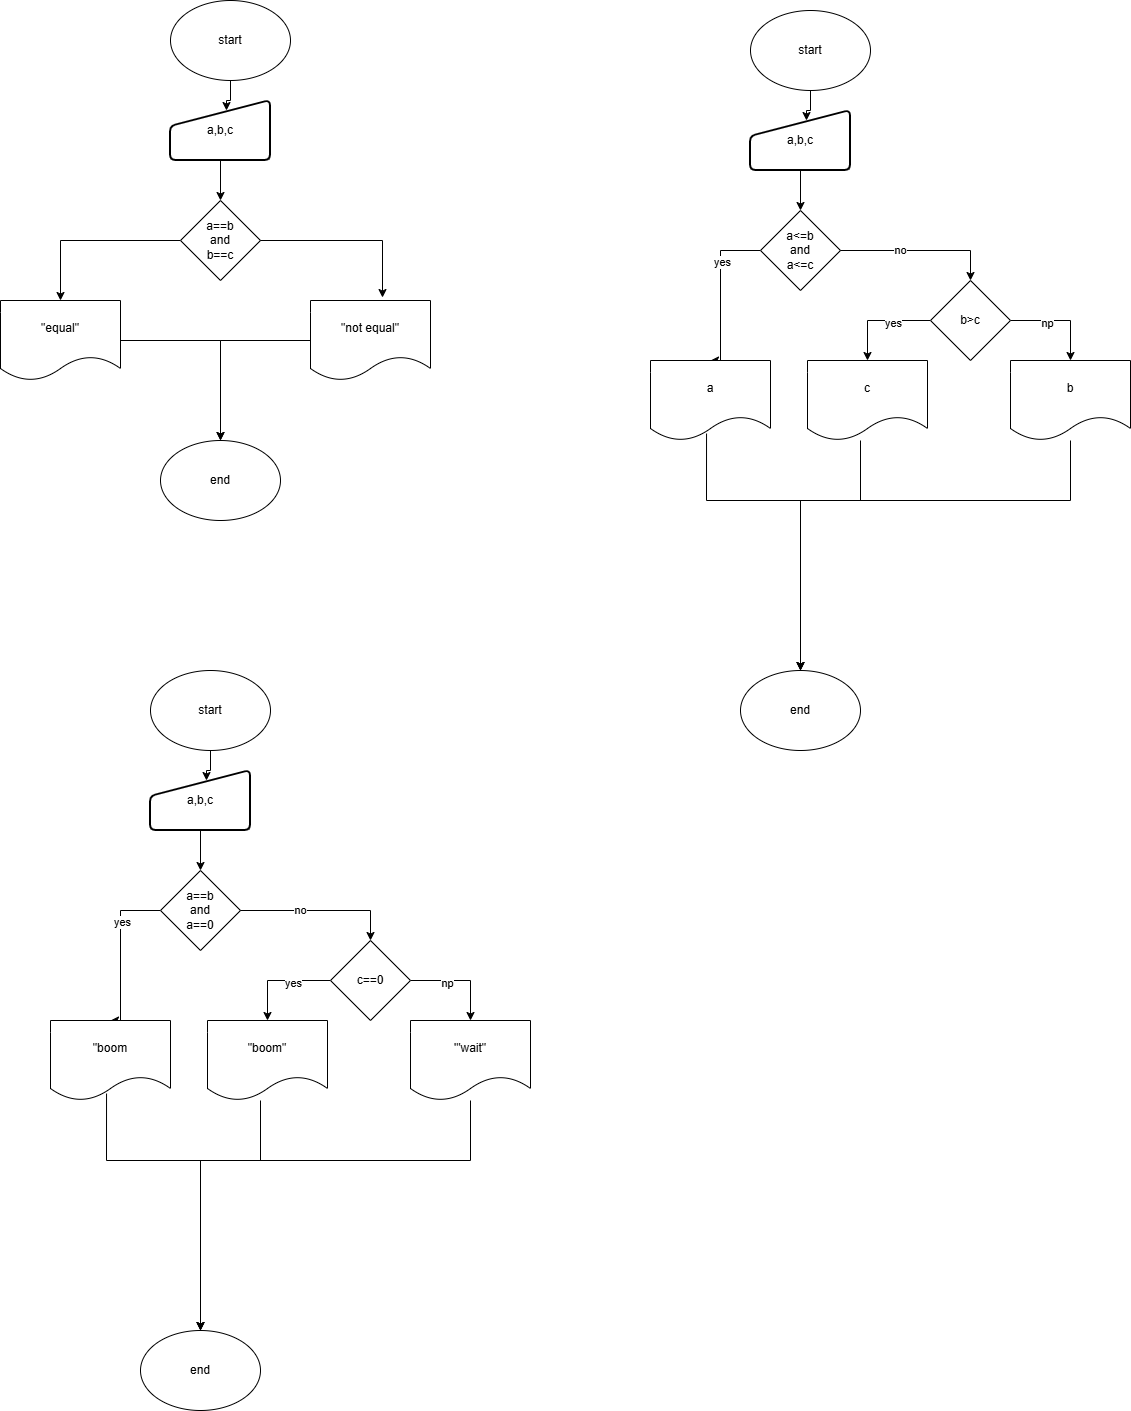

The diagram above was exported from draw.io. Its source (the exported page's mxGraphModel, read from the mxfile embedded in the PNG):
<mxGraphModel dx="1426" dy="743" grid="1" gridSize="10" guides="1" tooltips="1" connect="1" arrows="1" fold="1" page="1" pageScale="1" pageWidth="827" pageHeight="1169" math="0" shadow="0">
  <root>
    <mxCell id="0" />
    <mxCell id="1" parent="0" />
    <mxCell id="SUVAeIop8_8ibmj6QO8a-1" parent="1" style="ellipse;whiteSpace=wrap;html=1;" value="start" vertex="1">
      <mxGeometry height="80" width="120" x="190" y="10" as="geometry" />
    </mxCell>
    <mxCell id="SUVAeIop8_8ibmj6QO8a-2" parent="1" style="ellipse;whiteSpace=wrap;html=1;" value="end" vertex="1">
      <mxGeometry height="80" width="120" x="180" y="450" as="geometry" />
    </mxCell>
    <mxCell id="SUVAeIop8_8ibmj6QO8a-11" edge="1" parent="1" source="SUVAeIop8_8ibmj6QO8a-3" style="edgeStyle=orthogonalEdgeStyle;rounded=0;orthogonalLoop=1;jettySize=auto;html=1;" target="SUVAeIop8_8ibmj6QO8a-2">
      <mxGeometry relative="1" as="geometry" />
    </mxCell>
    <mxCell id="SUVAeIop8_8ibmj6QO8a-3" parent="1" style="shape=document;whiteSpace=wrap;html=1;boundedLbl=1;" value="&quot;not equal&quot;" vertex="1">
      <mxGeometry height="80" width="120" x="330" y="310" as="geometry" />
    </mxCell>
    <mxCell id="SUVAeIop8_8ibmj6QO8a-12" edge="1" parent="1" source="SUVAeIop8_8ibmj6QO8a-4" style="edgeStyle=orthogonalEdgeStyle;rounded=0;orthogonalLoop=1;jettySize=auto;html=1;">
      <mxGeometry relative="1" as="geometry">
        <mxPoint x="240" y="450" as="targetPoint" />
      </mxGeometry>
    </mxCell>
    <mxCell id="SUVAeIop8_8ibmj6QO8a-4" parent="1" style="shape=document;whiteSpace=wrap;html=1;boundedLbl=1;" value="&quot;equal&quot;" vertex="1">
      <mxGeometry height="80" width="120" x="20" y="310" as="geometry" />
    </mxCell>
    <mxCell id="SUVAeIop8_8ibmj6QO8a-9" edge="1" parent="1" source="SUVAeIop8_8ibmj6QO8a-5" style="edgeStyle=orthogonalEdgeStyle;rounded=0;orthogonalLoop=1;jettySize=auto;html=1;" target="SUVAeIop8_8ibmj6QO8a-4">
      <mxGeometry relative="1" as="geometry" />
    </mxCell>
    <mxCell id="SUVAeIop8_8ibmj6QO8a-5" parent="1" style="rhombus;whiteSpace=wrap;html=1;" value="a==b&lt;div&gt;and&lt;/div&gt;&lt;div&gt;b==c&lt;/div&gt;" vertex="1">
      <mxGeometry height="80" width="80" x="200" y="210" as="geometry" />
    </mxCell>
    <mxCell id="SUVAeIop8_8ibmj6QO8a-8" edge="1" parent="1" source="SUVAeIop8_8ibmj6QO8a-6" style="edgeStyle=orthogonalEdgeStyle;rounded=0;orthogonalLoop=1;jettySize=auto;html=1;exitX=0.5;exitY=1;exitDx=0;exitDy=0;entryX=0.5;entryY=0;entryDx=0;entryDy=0;" target="SUVAeIop8_8ibmj6QO8a-5">
      <mxGeometry relative="1" as="geometry" />
    </mxCell>
    <mxCell id="SUVAeIop8_8ibmj6QO8a-6" parent="1" style="html=1;strokeWidth=2;shape=manualInput;whiteSpace=wrap;rounded=1;size=26;arcSize=11;" value="a,b,c" vertex="1">
      <mxGeometry height="60" width="100" x="190" y="110" as="geometry" />
    </mxCell>
    <mxCell id="SUVAeIop8_8ibmj6QO8a-7" edge="1" parent="1" source="SUVAeIop8_8ibmj6QO8a-1" style="edgeStyle=orthogonalEdgeStyle;rounded=0;orthogonalLoop=1;jettySize=auto;html=1;entryX=0.56;entryY=0.167;entryDx=0;entryDy=0;entryPerimeter=0;" target="SUVAeIop8_8ibmj6QO8a-6">
      <mxGeometry relative="1" as="geometry" />
    </mxCell>
    <mxCell id="SUVAeIop8_8ibmj6QO8a-10" edge="1" parent="1" source="SUVAeIop8_8ibmj6QO8a-5" style="edgeStyle=orthogonalEdgeStyle;rounded=0;orthogonalLoop=1;jettySize=auto;html=1;exitX=1;exitY=0.5;exitDx=0;exitDy=0;entryX=0.6;entryY=-0.037;entryDx=0;entryDy=0;entryPerimeter=0;" target="SUVAeIop8_8ibmj6QO8a-3">
      <mxGeometry relative="1" as="geometry" />
    </mxCell>
    <mxCell id="SUVAeIop8_8ibmj6QO8a-13" parent="1" style="ellipse;whiteSpace=wrap;html=1;" value="start" vertex="1">
      <mxGeometry height="80" width="120" x="770" y="20" as="geometry" />
    </mxCell>
    <mxCell id="SUVAeIop8_8ibmj6QO8a-14" parent="1" style="ellipse;whiteSpace=wrap;html=1;" value="end" vertex="1">
      <mxGeometry height="80" width="120" x="760" y="680" as="geometry" />
    </mxCell>
    <mxCell id="SUVAeIop8_8ibmj6QO8a-16" edge="1" parent="1" source="SUVAeIop8_8ibmj6QO8a-35" style="edgeStyle=orthogonalEdgeStyle;rounded=0;orthogonalLoop=1;jettySize=auto;html=1;exitX=0.467;exitY=0.913;exitDx=0;exitDy=0;exitPerimeter=0;">
      <mxGeometry relative="1" as="geometry">
        <Array as="points">
          <mxPoint x="726" y="510" />
          <mxPoint x="820" y="510" />
        </Array>
        <mxPoint x="650" y="410" as="sourcePoint" />
        <mxPoint x="820" y="680" as="targetPoint" />
      </mxGeometry>
    </mxCell>
    <mxCell id="SUVAeIop8_8ibmj6QO8a-17" edge="1" parent="1" source="SUVAeIop8_8ibmj6QO8a-18" style="edgeStyle=orthogonalEdgeStyle;rounded=0;orthogonalLoop=1;jettySize=auto;html=1;entryX=0.5;entryY=0;entryDx=0;entryDy=0;" target="SUVAeIop8_8ibmj6QO8a-35">
      <mxGeometry relative="1" as="geometry">
        <Array as="points">
          <mxPoint x="740" y="260" />
          <mxPoint x="740" y="370" />
        </Array>
        <mxPoint x="660" y="320" as="targetPoint" />
      </mxGeometry>
    </mxCell>
    <mxCell id="SUVAeIop8_8ibmj6QO8a-47" connectable="0" parent="SUVAeIop8_8ibmj6QO8a-17" style="edgeLabel;html=1;align=center;verticalAlign=middle;resizable=0;points=[];" value="yes" vertex="1">
      <mxGeometry relative="1" x="-0.3667" y="1" as="geometry">
        <mxPoint as="offset" />
      </mxGeometry>
    </mxCell>
    <mxCell id="SUVAeIop8_8ibmj6QO8a-18" parent="1" style="rhombus;whiteSpace=wrap;html=1;" value="a&amp;lt;=b&lt;div&gt;and&lt;/div&gt;&lt;div&gt;a&amp;lt;=c&lt;/div&gt;" vertex="1">
      <mxGeometry height="80" width="80" x="780" y="220" as="geometry" />
    </mxCell>
    <mxCell id="SUVAeIop8_8ibmj6QO8a-19" edge="1" parent="1" source="SUVAeIop8_8ibmj6QO8a-20" style="edgeStyle=orthogonalEdgeStyle;rounded=0;orthogonalLoop=1;jettySize=auto;html=1;exitX=0.5;exitY=1;exitDx=0;exitDy=0;entryX=0.5;entryY=0;entryDx=0;entryDy=0;" target="SUVAeIop8_8ibmj6QO8a-18">
      <mxGeometry relative="1" as="geometry" />
    </mxCell>
    <mxCell id="SUVAeIop8_8ibmj6QO8a-20" parent="1" style="html=1;strokeWidth=2;shape=manualInput;whiteSpace=wrap;rounded=1;size=26;arcSize=11;" value="a,b,c" vertex="1">
      <mxGeometry height="60" width="100" x="770" y="120" as="geometry" />
    </mxCell>
    <mxCell id="SUVAeIop8_8ibmj6QO8a-21" edge="1" parent="1" source="SUVAeIop8_8ibmj6QO8a-13" style="edgeStyle=orthogonalEdgeStyle;rounded=0;orthogonalLoop=1;jettySize=auto;html=1;entryX=0.56;entryY=0.167;entryDx=0;entryDy=0;entryPerimeter=0;" target="SUVAeIop8_8ibmj6QO8a-20">
      <mxGeometry relative="1" as="geometry" />
    </mxCell>
    <mxCell id="SUVAeIop8_8ibmj6QO8a-22" edge="1" parent="1" source="SUVAeIop8_8ibmj6QO8a-18" style="edgeStyle=orthogonalEdgeStyle;rounded=0;orthogonalLoop=1;jettySize=auto;html=1;exitX=1;exitY=0.5;exitDx=0;exitDy=0;entryX=0.5;entryY=0;entryDx=0;entryDy=0;" target="SUVAeIop8_8ibmj6QO8a-37">
      <mxGeometry relative="1" as="geometry">
        <Array as="points">
          <mxPoint x="990" y="260" />
        </Array>
        <mxPoint x="1006" y="317" as="targetPoint" />
      </mxGeometry>
    </mxCell>
    <mxCell id="SUVAeIop8_8ibmj6QO8a-48" connectable="0" parent="SUVAeIop8_8ibmj6QO8a-22" style="edgeLabel;html=1;align=center;verticalAlign=middle;resizable=0;points=[];" value="no" vertex="1">
      <mxGeometry relative="1" x="-0.2615" y="1" as="geometry">
        <mxPoint as="offset" />
      </mxGeometry>
    </mxCell>
    <mxCell id="SUVAeIop8_8ibmj6QO8a-35" parent="1" style="shape=document;whiteSpace=wrap;html=1;boundedLbl=1;" value="a" vertex="1">
      <mxGeometry height="80" width="120" x="670" y="370" as="geometry" />
    </mxCell>
    <mxCell id="SUVAeIop8_8ibmj6QO8a-41" edge="1" parent="1" source="SUVAeIop8_8ibmj6QO8a-37" style="edgeStyle=orthogonalEdgeStyle;rounded=0;orthogonalLoop=1;jettySize=auto;html=1;entryX=0.5;entryY=0;entryDx=0;entryDy=0;" target="SUVAeIop8_8ibmj6QO8a-38">
      <mxGeometry relative="1" as="geometry" />
    </mxCell>
    <mxCell id="SUVAeIop8_8ibmj6QO8a-49" connectable="0" parent="SUVAeIop8_8ibmj6QO8a-41" style="edgeLabel;html=1;align=center;verticalAlign=middle;resizable=0;points=[];" value="yes" vertex="1">
      <mxGeometry relative="1" x="-0.2615" y="2" as="geometry">
        <mxPoint as="offset" />
      </mxGeometry>
    </mxCell>
    <mxCell id="SUVAeIop8_8ibmj6QO8a-42" edge="1" parent="1" source="SUVAeIop8_8ibmj6QO8a-37" style="edgeStyle=orthogonalEdgeStyle;rounded=0;orthogonalLoop=1;jettySize=auto;html=1;exitX=1;exitY=0.5;exitDx=0;exitDy=0;entryX=0.5;entryY=0;entryDx=0;entryDy=0;" target="SUVAeIop8_8ibmj6QO8a-39">
      <mxGeometry relative="1" as="geometry" />
    </mxCell>
    <mxCell id="SUVAeIop8_8ibmj6QO8a-50" connectable="0" parent="SUVAeIop8_8ibmj6QO8a-42" style="edgeLabel;html=1;align=center;verticalAlign=middle;resizable=0;points=[];" value="np" vertex="1">
      <mxGeometry relative="1" x="-0.2766" y="-2" as="geometry">
        <mxPoint as="offset" />
      </mxGeometry>
    </mxCell>
    <mxCell id="SUVAeIop8_8ibmj6QO8a-37" parent="1" style="rhombus;whiteSpace=wrap;html=1;" value="b&amp;gt;c" vertex="1">
      <mxGeometry height="80" width="80" x="950" y="290" as="geometry" />
    </mxCell>
    <mxCell id="SUVAeIop8_8ibmj6QO8a-46" edge="1" parent="1" source="SUVAeIop8_8ibmj6QO8a-38" style="edgeStyle=orthogonalEdgeStyle;rounded=0;orthogonalLoop=1;jettySize=auto;html=1;" target="SUVAeIop8_8ibmj6QO8a-14">
      <mxGeometry relative="1" as="geometry">
        <Array as="points">
          <mxPoint x="880" y="510" />
          <mxPoint x="820" y="510" />
        </Array>
      </mxGeometry>
    </mxCell>
    <mxCell id="SUVAeIop8_8ibmj6QO8a-38" parent="1" style="shape=document;whiteSpace=wrap;html=1;boundedLbl=1;" value="c" vertex="1">
      <mxGeometry height="80" width="120" x="827" y="370" as="geometry" />
    </mxCell>
    <mxCell id="SUVAeIop8_8ibmj6QO8a-44" edge="1" parent="1" source="SUVAeIop8_8ibmj6QO8a-39" style="edgeStyle=orthogonalEdgeStyle;rounded=0;orthogonalLoop=1;jettySize=auto;html=1;">
      <mxGeometry relative="1" as="geometry">
        <Array as="points">
          <mxPoint x="1090" y="510" />
          <mxPoint x="820" y="510" />
        </Array>
        <mxPoint x="820" y="680" as="targetPoint" />
      </mxGeometry>
    </mxCell>
    <mxCell id="SUVAeIop8_8ibmj6QO8a-39" parent="1" style="shape=document;whiteSpace=wrap;html=1;boundedLbl=1;" value="b" vertex="1">
      <mxGeometry height="80" width="120" x="1030" y="370" as="geometry" />
    </mxCell>
    <mxCell id="SUVAeIop8_8ibmj6QO8a-58" parent="1" style="ellipse;whiteSpace=wrap;html=1;" value="start" vertex="1">
      <mxGeometry height="80" width="120" x="170" y="680" as="geometry" />
    </mxCell>
    <mxCell id="SUVAeIop8_8ibmj6QO8a-59" parent="1" style="ellipse;whiteSpace=wrap;html=1;" value="end" vertex="1">
      <mxGeometry height="80" width="120" x="160" y="1340" as="geometry" />
    </mxCell>
    <mxCell id="SUVAeIop8_8ibmj6QO8a-60" edge="1" parent="1" source="SUVAeIop8_8ibmj6QO8a-69" style="edgeStyle=orthogonalEdgeStyle;rounded=0;orthogonalLoop=1;jettySize=auto;html=1;exitX=0.467;exitY=0.913;exitDx=0;exitDy=0;exitPerimeter=0;">
      <mxGeometry relative="1" as="geometry">
        <Array as="points">
          <mxPoint x="126" y="1170" />
          <mxPoint x="220" y="1170" />
        </Array>
        <mxPoint x="50" y="1070" as="sourcePoint" />
        <mxPoint x="220" y="1340" as="targetPoint" />
      </mxGeometry>
    </mxCell>
    <mxCell id="SUVAeIop8_8ibmj6QO8a-61" edge="1" parent="1" source="SUVAeIop8_8ibmj6QO8a-63" style="edgeStyle=orthogonalEdgeStyle;rounded=0;orthogonalLoop=1;jettySize=auto;html=1;entryX=0.5;entryY=0;entryDx=0;entryDy=0;" target="SUVAeIop8_8ibmj6QO8a-69">
      <mxGeometry relative="1" as="geometry">
        <Array as="points">
          <mxPoint x="140" y="920" />
          <mxPoint x="140" y="1030" />
        </Array>
        <mxPoint x="60" y="980" as="targetPoint" />
      </mxGeometry>
    </mxCell>
    <mxCell id="SUVAeIop8_8ibmj6QO8a-62" connectable="0" parent="SUVAeIop8_8ibmj6QO8a-61" style="edgeLabel;html=1;align=center;verticalAlign=middle;resizable=0;points=[];" value="yes" vertex="1">
      <mxGeometry relative="1" x="-0.3667" y="1" as="geometry">
        <mxPoint as="offset" />
      </mxGeometry>
    </mxCell>
    <mxCell id="SUVAeIop8_8ibmj6QO8a-63" parent="1" style="rhombus;whiteSpace=wrap;html=1;" value="a==b&lt;div&gt;and&lt;/div&gt;&lt;div&gt;a==0&lt;/div&gt;" vertex="1">
      <mxGeometry height="80" width="80" x="180" y="880" as="geometry" />
    </mxCell>
    <mxCell id="SUVAeIop8_8ibmj6QO8a-64" edge="1" parent="1" source="SUVAeIop8_8ibmj6QO8a-65" style="edgeStyle=orthogonalEdgeStyle;rounded=0;orthogonalLoop=1;jettySize=auto;html=1;exitX=0.5;exitY=1;exitDx=0;exitDy=0;entryX=0.5;entryY=0;entryDx=0;entryDy=0;" target="SUVAeIop8_8ibmj6QO8a-63">
      <mxGeometry relative="1" as="geometry" />
    </mxCell>
    <mxCell id="SUVAeIop8_8ibmj6QO8a-65" parent="1" style="html=1;strokeWidth=2;shape=manualInput;whiteSpace=wrap;rounded=1;size=26;arcSize=11;" value="a,b,c" vertex="1">
      <mxGeometry height="60" width="100" x="170" y="780" as="geometry" />
    </mxCell>
    <mxCell id="SUVAeIop8_8ibmj6QO8a-66" edge="1" parent="1" source="SUVAeIop8_8ibmj6QO8a-58" style="edgeStyle=orthogonalEdgeStyle;rounded=0;orthogonalLoop=1;jettySize=auto;html=1;entryX=0.56;entryY=0.167;entryDx=0;entryDy=0;entryPerimeter=0;" target="SUVAeIop8_8ibmj6QO8a-65">
      <mxGeometry relative="1" as="geometry" />
    </mxCell>
    <mxCell id="SUVAeIop8_8ibmj6QO8a-67" edge="1" parent="1" source="SUVAeIop8_8ibmj6QO8a-63" style="edgeStyle=orthogonalEdgeStyle;rounded=0;orthogonalLoop=1;jettySize=auto;html=1;exitX=1;exitY=0.5;exitDx=0;exitDy=0;entryX=0.5;entryY=0;entryDx=0;entryDy=0;" target="SUVAeIop8_8ibmj6QO8a-74">
      <mxGeometry relative="1" as="geometry">
        <Array as="points">
          <mxPoint x="390" y="920" />
        </Array>
        <mxPoint x="406" y="977" as="targetPoint" />
      </mxGeometry>
    </mxCell>
    <mxCell id="SUVAeIop8_8ibmj6QO8a-68" connectable="0" parent="SUVAeIop8_8ibmj6QO8a-67" style="edgeLabel;html=1;align=center;verticalAlign=middle;resizable=0;points=[];" value="no" vertex="1">
      <mxGeometry relative="1" x="-0.2615" y="1" as="geometry">
        <mxPoint as="offset" />
      </mxGeometry>
    </mxCell>
    <mxCell id="SUVAeIop8_8ibmj6QO8a-69" parent="1" style="shape=document;whiteSpace=wrap;html=1;boundedLbl=1;" value="&quot;boom" vertex="1">
      <mxGeometry height="80" width="120" x="70" y="1030" as="geometry" />
    </mxCell>
    <mxCell id="SUVAeIop8_8ibmj6QO8a-70" edge="1" parent="1" source="SUVAeIop8_8ibmj6QO8a-74" style="edgeStyle=orthogonalEdgeStyle;rounded=0;orthogonalLoop=1;jettySize=auto;html=1;entryX=0.5;entryY=0;entryDx=0;entryDy=0;" target="SUVAeIop8_8ibmj6QO8a-76">
      <mxGeometry relative="1" as="geometry" />
    </mxCell>
    <mxCell id="SUVAeIop8_8ibmj6QO8a-71" connectable="0" parent="SUVAeIop8_8ibmj6QO8a-70" style="edgeLabel;html=1;align=center;verticalAlign=middle;resizable=0;points=[];" value="yes" vertex="1">
      <mxGeometry relative="1" x="-0.2615" y="2" as="geometry">
        <mxPoint as="offset" />
      </mxGeometry>
    </mxCell>
    <mxCell id="SUVAeIop8_8ibmj6QO8a-72" edge="1" parent="1" source="SUVAeIop8_8ibmj6QO8a-74" style="edgeStyle=orthogonalEdgeStyle;rounded=0;orthogonalLoop=1;jettySize=auto;html=1;exitX=1;exitY=0.5;exitDx=0;exitDy=0;entryX=0.5;entryY=0;entryDx=0;entryDy=0;" target="SUVAeIop8_8ibmj6QO8a-78">
      <mxGeometry relative="1" as="geometry" />
    </mxCell>
    <mxCell id="SUVAeIop8_8ibmj6QO8a-73" connectable="0" parent="SUVAeIop8_8ibmj6QO8a-72" style="edgeLabel;html=1;align=center;verticalAlign=middle;resizable=0;points=[];" value="np" vertex="1">
      <mxGeometry relative="1" x="-0.2766" y="-2" as="geometry">
        <mxPoint as="offset" />
      </mxGeometry>
    </mxCell>
    <mxCell id="SUVAeIop8_8ibmj6QO8a-74" parent="1" style="rhombus;whiteSpace=wrap;html=1;" value="c==0" vertex="1">
      <mxGeometry height="80" width="80" x="350" y="950" as="geometry" />
    </mxCell>
    <mxCell id="SUVAeIop8_8ibmj6QO8a-75" edge="1" parent="1" source="SUVAeIop8_8ibmj6QO8a-76" style="edgeStyle=orthogonalEdgeStyle;rounded=0;orthogonalLoop=1;jettySize=auto;html=1;" target="SUVAeIop8_8ibmj6QO8a-59">
      <mxGeometry relative="1" as="geometry">
        <Array as="points">
          <mxPoint x="280" y="1170" />
          <mxPoint x="220" y="1170" />
        </Array>
      </mxGeometry>
    </mxCell>
    <mxCell id="SUVAeIop8_8ibmj6QO8a-76" parent="1" style="shape=document;whiteSpace=wrap;html=1;boundedLbl=1;" value="&quot;boom&quot;" vertex="1">
      <mxGeometry height="80" width="120" x="227" y="1030" as="geometry" />
    </mxCell>
    <mxCell id="SUVAeIop8_8ibmj6QO8a-77" edge="1" parent="1" source="SUVAeIop8_8ibmj6QO8a-78" style="edgeStyle=orthogonalEdgeStyle;rounded=0;orthogonalLoop=1;jettySize=auto;html=1;">
      <mxGeometry relative="1" as="geometry">
        <Array as="points">
          <mxPoint x="490" y="1170" />
          <mxPoint x="220" y="1170" />
        </Array>
        <mxPoint x="220" y="1340" as="targetPoint" />
      </mxGeometry>
    </mxCell>
    <mxCell id="SUVAeIop8_8ibmj6QO8a-78" parent="1" style="shape=document;whiteSpace=wrap;html=1;boundedLbl=1;" value="'&quot;wait&quot;" vertex="1">
      <mxGeometry height="80" width="120" x="430" y="1030" as="geometry" />
    </mxCell>
  </root>
</mxGraphModel>